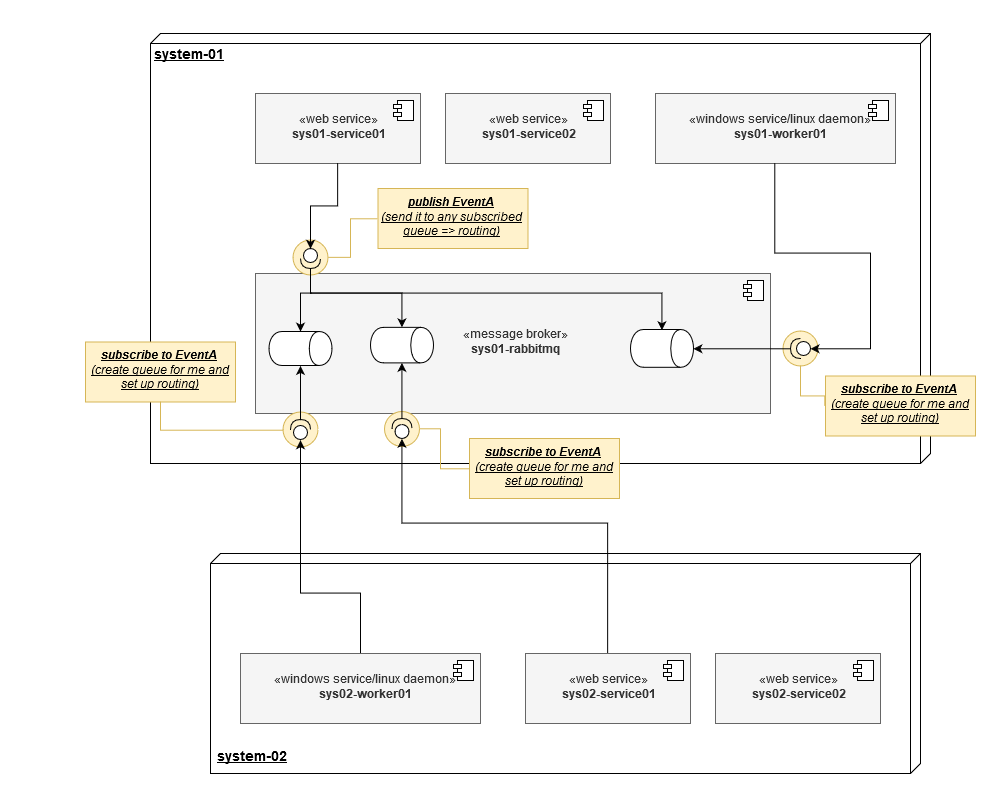

The diagram above was exported from draw.io. Its source (the exported page's mxGraphModel, read from the mxfile embedded in the PNG):
<mxGraphModel dx="2310" dy="1959" grid="1" gridSize="10" guides="1" tooltips="1" connect="1" arrows="1" fold="1" page="1" pageScale="1" pageWidth="827" pageHeight="1169" math="0" shadow="0">
  <root>
    <mxCell id="0" />
    <mxCell id="1" parent="0" />
    <mxCell id="7LrXEbfV32Ob9rCXMG9R-10" value="&lt;font style=&quot;font-size: 14px&quot;&gt;&lt;b&gt;system-01&lt;/b&gt;&lt;/font&gt;" style="verticalAlign=top;align=left;spacingTop=8;spacingLeft=2;spacingRight=12;shape=cube;size=10;direction=south;fontStyle=4;html=1;" parent="1" vertex="1">
      <mxGeometry x="-70" y="-50" width="780" height="430" as="geometry" />
    </mxCell>
    <mxCell id="7LrXEbfV32Ob9rCXMG9R-4" value="«web service»&lt;br&gt;&lt;b&gt;sys01-service01&lt;/b&gt;" style="html=1;fillColor=#f5f5f5;strokeColor=#666666;fontColor=#333333;" parent="1" vertex="1">
      <mxGeometry x="35" y="10" width="165" height="70" as="geometry" />
    </mxCell>
    <mxCell id="7LrXEbfV32Ob9rCXMG9R-5" value="" style="shape=component;jettyWidth=8;jettyHeight=4;" parent="7LrXEbfV32Ob9rCXMG9R-4" vertex="1">
      <mxGeometry x="1" width="20" height="20" relative="1" as="geometry">
        <mxPoint x="-27" y="7" as="offset" />
      </mxGeometry>
    </mxCell>
    <mxCell id="7LrXEbfV32Ob9rCXMG9R-6" value="«web service»&lt;br&gt;&lt;b&gt;sys01-service02&lt;/b&gt;" style="html=1;fillColor=#f5f5f5;strokeColor=#666666;fontColor=#333333;" parent="1" vertex="1">
      <mxGeometry x="225" y="10" width="165" height="70" as="geometry" />
    </mxCell>
    <mxCell id="7LrXEbfV32Ob9rCXMG9R-7" value="" style="shape=component;jettyWidth=8;jettyHeight=4;" parent="7LrXEbfV32Ob9rCXMG9R-6" vertex="1">
      <mxGeometry x="1" width="20" height="20" relative="1" as="geometry">
        <mxPoint x="-27" y="7" as="offset" />
      </mxGeometry>
    </mxCell>
    <mxCell id="7LrXEbfV32Ob9rCXMG9R-8" value="«windows service/linux daemon»&lt;br&gt;&lt;b&gt;sys01-worker01&lt;/b&gt;" style="html=1;fillColor=#f5f5f5;strokeColor=#666666;fontColor=#333333;" parent="1" vertex="1">
      <mxGeometry x="435" y="10" width="240" height="70" as="geometry" />
    </mxCell>
    <mxCell id="7LrXEbfV32Ob9rCXMG9R-9" value="" style="shape=component;jettyWidth=8;jettyHeight=4;" parent="7LrXEbfV32Ob9rCXMG9R-8" vertex="1">
      <mxGeometry x="1" width="20" height="20" relative="1" as="geometry">
        <mxPoint x="-27" y="7" as="offset" />
      </mxGeometry>
    </mxCell>
    <mxCell id="7LrXEbfV32Ob9rCXMG9R-19" value="«message broker»&lt;br&gt;&lt;b&gt;sys01-rabbitmq&lt;/b&gt;" style="html=1;fillColor=#f5f5f5;strokeColor=#666666;fontColor=#333333;" parent="1" vertex="1">
      <mxGeometry x="35" y="190" width="515" height="140" as="geometry" />
    </mxCell>
    <mxCell id="7LrXEbfV32Ob9rCXMG9R-20" value="" style="shape=component;jettyWidth=8;jettyHeight=4;" parent="7LrXEbfV32Ob9rCXMG9R-19" vertex="1">
      <mxGeometry x="1" width="20" height="20" relative="1" as="geometry">
        <mxPoint x="-27" y="7" as="offset" />
      </mxGeometry>
    </mxCell>
    <mxCell id="7LrXEbfV32Ob9rCXMG9R-47" value="" style="shape=cylinder;whiteSpace=wrap;html=1;boundedLbl=1;backgroundOutline=1;direction=south;" parent="7LrXEbfV32Ob9rCXMG9R-19" vertex="1">
      <mxGeometry x="375" y="56" width="63" height="37.8" as="geometry" />
    </mxCell>
    <mxCell id="7LrXEbfV32Ob9rCXMG9R-48" value="" style="shape=cylinder;whiteSpace=wrap;html=1;boundedLbl=1;backgroundOutline=1;direction=south;" parent="7LrXEbfV32Ob9rCXMG9R-19" vertex="1">
      <mxGeometry x="115" y="53.84615384615385" width="63" height="35.53846153846154" as="geometry" />
    </mxCell>
    <mxCell id="7LrXEbfV32Ob9rCXMG9R-21" value="" style="verticalAlign=top;align=left;spacingTop=8;spacingLeft=2;spacingRight=12;shape=cube;size=10;direction=south;fontStyle=4;html=1;" parent="1" vertex="1">
      <mxGeometry x="-10" y="470" width="710" height="220" as="geometry" />
    </mxCell>
    <mxCell id="7LrXEbfV32Ob9rCXMG9R-22" value="«web service»&lt;br&gt;&lt;b&gt;sys02-service01&lt;/b&gt;" style="html=1;fillColor=#f5f5f5;strokeColor=#666666;fontColor=#333333;" parent="1" vertex="1">
      <mxGeometry x="305" y="570" width="165" height="70" as="geometry" />
    </mxCell>
    <mxCell id="7LrXEbfV32Ob9rCXMG9R-23" value="" style="shape=component;jettyWidth=8;jettyHeight=4;" parent="7LrXEbfV32Ob9rCXMG9R-22" vertex="1">
      <mxGeometry x="1" width="20" height="20" relative="1" as="geometry">
        <mxPoint x="-27" y="7" as="offset" />
      </mxGeometry>
    </mxCell>
    <mxCell id="7LrXEbfV32Ob9rCXMG9R-24" value="«web service»&lt;br&gt;&lt;b&gt;sys02-service02&lt;/b&gt;" style="html=1;fillColor=#f5f5f5;strokeColor=#666666;fontColor=#333333;" parent="1" vertex="1">
      <mxGeometry x="495" y="570" width="165" height="70" as="geometry" />
    </mxCell>
    <mxCell id="7LrXEbfV32Ob9rCXMG9R-25" value="" style="shape=component;jettyWidth=8;jettyHeight=4;" parent="7LrXEbfV32Ob9rCXMG9R-24" vertex="1">
      <mxGeometry x="1" width="20" height="20" relative="1" as="geometry">
        <mxPoint x="-27" y="7" as="offset" />
      </mxGeometry>
    </mxCell>
    <mxCell id="7LrXEbfV32Ob9rCXMG9R-26" value="«windows service/linux daemon»&lt;br&gt;&lt;b&gt;sys02-worker01&lt;/b&gt;" style="html=1;fillColor=#f5f5f5;strokeColor=#666666;fontColor=#333333;" parent="1" vertex="1">
      <mxGeometry x="20" y="570" width="240" height="70" as="geometry" />
    </mxCell>
    <mxCell id="7LrXEbfV32Ob9rCXMG9R-27" value="" style="shape=component;jettyWidth=8;jettyHeight=4;" parent="7LrXEbfV32Ob9rCXMG9R-26" vertex="1">
      <mxGeometry x="1" width="20" height="20" relative="1" as="geometry">
        <mxPoint x="-27" y="7" as="offset" />
      </mxGeometry>
    </mxCell>
    <mxCell id="7LrXEbfV32Ob9rCXMG9R-31" style="edgeStyle=orthogonalEdgeStyle;rounded=0;orthogonalLoop=1;jettySize=auto;html=1;exitX=1;exitY=0.5;exitDx=0;exitDy=0;entryX=0;entryY=0.5;entryDx=0;entryDy=0;exitPerimeter=0;" parent="1" source="7LrXEbfV32Ob9rCXMG9R-52" target="7LrXEbfV32Ob9rCXMG9R-46" edge="1">
      <mxGeometry relative="1" as="geometry">
        <mxPoint x="129" y="236" as="targetPoint" />
        <Array as="points">
          <mxPoint x="92" y="210" />
          <mxPoint x="81" y="210" />
        </Array>
      </mxGeometry>
    </mxCell>
    <mxCell id="7LrXEbfV32Ob9rCXMG9R-46" value="" style="shape=cylinder;whiteSpace=wrap;html=1;boundedLbl=1;backgroundOutline=1;direction=south;" parent="1" vertex="1">
      <mxGeometry x="48.5" y="248" width="63" height="34" as="geometry" />
    </mxCell>
    <mxCell id="7LrXEbfV32Ob9rCXMG9R-51" value="system-02" style="text;html=1;fontSize=14;fontStyle=5" parent="1" vertex="1">
      <mxGeometry x="-5" y="660" width="80" height="30" as="geometry" />
    </mxCell>
    <mxCell id="7LrXEbfV32Ob9rCXMG9R-54" style="edgeStyle=orthogonalEdgeStyle;rounded=0;orthogonalLoop=1;jettySize=auto;html=1;exitX=1;exitY=0.5;exitDx=0;exitDy=0;exitPerimeter=0;entryX=0;entryY=0.5;entryDx=0;entryDy=0;fontSize=14;" parent="1" source="7LrXEbfV32Ob9rCXMG9R-52" target="7LrXEbfV32Ob9rCXMG9R-48" edge="1">
      <mxGeometry relative="1" as="geometry">
        <Array as="points">
          <mxPoint x="90" y="210" />
          <mxPoint x="181" y="210" />
        </Array>
      </mxGeometry>
    </mxCell>
    <mxCell id="7LrXEbfV32Ob9rCXMG9R-65" style="edgeStyle=orthogonalEdgeStyle;rounded=0;orthogonalLoop=1;jettySize=auto;html=1;exitX=0;exitY=0.5;exitDx=0;exitDy=0;entryX=1;entryY=0.5;entryDx=0;entryDy=0;fontSize=14;fillColor=#fff2cc;strokeColor=#d6b656;endArrow=none;endFill=0;" parent="1" source="7LrXEbfV32Ob9rCXMG9R-63" target="7LrXEbfV32Ob9rCXMG9R-64" edge="1">
      <mxGeometry relative="1" as="geometry">
        <Array as="points">
          <mxPoint x="130" y="135" />
          <mxPoint x="130" y="174" />
        </Array>
      </mxGeometry>
    </mxCell>
    <mxCell id="7LrXEbfV32Ob9rCXMG9R-63" value="&lt;b style=&quot;font-size: 12px&quot;&gt;publish EventA&lt;/b&gt;&lt;br style=&quot;font-size: 12px&quot;&gt;(send it to any subscribed queue =&amp;gt; routing)" style="text;html=1;strokeColor=#d6b656;fillColor=#fff2cc;align=center;verticalAlign=middle;whiteSpace=wrap;rounded=0;fontSize=12;fontStyle=6" parent="1" vertex="1">
      <mxGeometry x="157.5" y="105" width="150" height="60" as="geometry" />
    </mxCell>
    <mxCell id="7LrXEbfV32Ob9rCXMG9R-64" value="" style="ellipse;whiteSpace=wrap;html=1;fontSize=14;fillColor=#fff2cc;strokeColor=#d6b656;" parent="1" vertex="1">
      <mxGeometry x="72.5" y="156.5" width="35" height="35" as="geometry" />
    </mxCell>
    <mxCell id="7LrXEbfV32Ob9rCXMG9R-52" value="" style="shape=providedRequiredInterface;html=1;verticalLabelPosition=bottom;fontSize=14;direction=south;" parent="1" vertex="1">
      <mxGeometry x="80" y="165" width="20" height="20" as="geometry" />
    </mxCell>
    <mxCell id="7LrXEbfV32Ob9rCXMG9R-55" style="edgeStyle=orthogonalEdgeStyle;rounded=0;orthogonalLoop=1;jettySize=auto;html=1;exitX=1;exitY=0.5;exitDx=0;exitDy=0;exitPerimeter=0;entryX=0;entryY=0.5;entryDx=0;entryDy=0;fontSize=14;" parent="1" source="7LrXEbfV32Ob9rCXMG9R-52" target="7LrXEbfV32Ob9rCXMG9R-47" edge="1">
      <mxGeometry relative="1" as="geometry">
        <Array as="points">
          <mxPoint x="90" y="210" />
          <mxPoint x="441" y="210" />
        </Array>
      </mxGeometry>
    </mxCell>
    <mxCell id="7LrXEbfV32Ob9rCXMG9R-53" style="edgeStyle=orthogonalEdgeStyle;rounded=0;orthogonalLoop=1;jettySize=auto;html=1;exitX=0.5;exitY=1;exitDx=0;exitDy=0;entryX=0;entryY=0.5;entryDx=0;entryDy=0;" parent="1" source="7LrXEbfV32Ob9rCXMG9R-4" target="7LrXEbfV32Ob9rCXMG9R-52" edge="1">
      <mxGeometry relative="1" as="geometry">
        <mxPoint x="118" y="100" as="sourcePoint" />
        <mxPoint x="92" y="237" as="targetPoint" />
      </mxGeometry>
    </mxCell>
    <mxCell id="7LrXEbfV32Ob9rCXMG9R-69" value="" style="group" parent="1" vertex="1" connectable="0">
      <mxGeometry x="-220" y="258.5" width="235" height="92.5" as="geometry" />
    </mxCell>
    <mxCell id="7LrXEbfV32Ob9rCXMG9R-67" value="&lt;b style=&quot;font-size: 12px&quot;&gt;subscribe to EventA&lt;/b&gt;&lt;br style=&quot;font-size: 12px&quot;&gt;(create queue for me and set up routing)" style="text;html=1;strokeColor=#d6b656;fillColor=#fff2cc;align=center;verticalAlign=middle;whiteSpace=wrap;rounded=0;fontSize=12;fontStyle=6" parent="7LrXEbfV32Ob9rCXMG9R-69" vertex="1">
      <mxGeometry x="85" width="150" height="60" as="geometry" />
    </mxCell>
    <mxCell id="7LrXEbfV32Ob9rCXMG9R-97" value="" style="rounded=0;whiteSpace=wrap;html=1;fontSize=12;align=right;strokeColor=none;" parent="7LrXEbfV32Ob9rCXMG9R-69" vertex="1">
      <mxGeometry x="55" y="62.5" width="60" height="30" as="geometry" />
    </mxCell>
    <mxCell id="7LrXEbfV32Ob9rCXMG9R-68" value="" style="ellipse;whiteSpace=wrap;html=1;fontSize=14;fillColor=#fff2cc;strokeColor=#d6b656;" parent="1" vertex="1">
      <mxGeometry x="62.5" y="328.5" width="35" height="35" as="geometry" />
    </mxCell>
    <mxCell id="7LrXEbfV32Ob9rCXMG9R-66" style="edgeStyle=orthogonalEdgeStyle;rounded=0;orthogonalLoop=1;jettySize=auto;html=1;exitX=0.5;exitY=1;exitDx=0;exitDy=0;entryX=0;entryY=0.5;entryDx=0;entryDy=0;fontSize=14;fillColor=#fff2cc;strokeColor=#d6b656;endArrow=none;endFill=0;" parent="1" source="7LrXEbfV32Ob9rCXMG9R-67" target="7LrXEbfV32Ob9rCXMG9R-68" edge="1">
      <mxGeometry relative="1" as="geometry">
        <Array as="points">
          <mxPoint x="-60" y="346" />
        </Array>
      </mxGeometry>
    </mxCell>
    <mxCell id="7LrXEbfV32Ob9rCXMG9R-58" value="" style="shape=providedRequiredInterface;html=1;verticalLabelPosition=bottom;fontSize=14;direction=north;" parent="1" vertex="1">
      <mxGeometry x="70" y="336" width="20" height="20" as="geometry" />
    </mxCell>
    <mxCell id="7LrXEbfV32Ob9rCXMG9R-60" style="edgeStyle=orthogonalEdgeStyle;rounded=0;orthogonalLoop=1;jettySize=auto;html=1;exitX=1;exitY=0.5;exitDx=0;exitDy=0;exitPerimeter=0;entryX=1;entryY=0.5;entryDx=0;entryDy=0;fontSize=14;" parent="1" source="7LrXEbfV32Ob9rCXMG9R-58" target="7LrXEbfV32Ob9rCXMG9R-46" edge="1">
      <mxGeometry relative="1" as="geometry" />
    </mxCell>
    <mxCell id="7LrXEbfV32Ob9rCXMG9R-59" style="edgeStyle=orthogonalEdgeStyle;rounded=0;orthogonalLoop=1;jettySize=auto;html=1;exitX=0.5;exitY=0;exitDx=0;exitDy=0;entryX=0;entryY=0.5;entryDx=0;entryDy=0;entryPerimeter=0;" parent="1" source="7LrXEbfV32Ob9rCXMG9R-26" target="7LrXEbfV32Ob9rCXMG9R-58" edge="1">
      <mxGeometry relative="1" as="geometry">
        <mxPoint x="90.20689655172418" y="510.0689655172414" as="sourcePoint" />
        <mxPoint x="90" y="390" as="targetPoint" />
        <Array as="points">
          <mxPoint x="140" y="510" />
          <mxPoint x="80" y="510" />
        </Array>
      </mxGeometry>
    </mxCell>
    <mxCell id="7LrXEbfV32Ob9rCXMG9R-78" value="" style="group" parent="1" vertex="1" connectable="0">
      <mxGeometry x="520" y="292.5" width="235" height="86.5" as="geometry" />
    </mxCell>
    <mxCell id="7LrXEbfV32Ob9rCXMG9R-79" value="&lt;b style=&quot;font-size: 12px&quot;&gt;subscribe to EventA&lt;/b&gt;&lt;br style=&quot;font-size: 12px&quot;&gt;(create queue for me and set up routing)" style="text;html=1;strokeColor=#d6b656;fillColor=#fff2cc;align=center;verticalAlign=middle;whiteSpace=wrap;rounded=0;fontSize=12;fontStyle=6" parent="7LrXEbfV32Ob9rCXMG9R-78" vertex="1">
      <mxGeometry x="85" width="150" height="60" as="geometry" />
    </mxCell>
    <mxCell id="7LrXEbfV32Ob9rCXMG9R-80" value="" style="ellipse;whiteSpace=wrap;html=1;fontSize=14;fillColor=#fff2cc;strokeColor=#d6b656;" parent="1" vertex="1">
      <mxGeometry x="562.5" y="247.5" width="35" height="35" as="geometry" />
    </mxCell>
    <mxCell id="7LrXEbfV32Ob9rCXMG9R-81" style="edgeStyle=orthogonalEdgeStyle;rounded=0;orthogonalLoop=1;jettySize=auto;html=1;exitX=0;exitY=0.5;exitDx=0;exitDy=0;entryX=0.5;entryY=1;entryDx=0;entryDy=0;fontSize=14;fillColor=#fff2cc;strokeColor=#d6b656;endArrow=none;endFill=0;" parent="1" source="7LrXEbfV32Ob9rCXMG9R-79" target="7LrXEbfV32Ob9rCXMG9R-80" edge="1">
      <mxGeometry relative="1" as="geometry">
        <Array as="points">
          <mxPoint x="580" y="313" />
        </Array>
      </mxGeometry>
    </mxCell>
    <mxCell id="7LrXEbfV32Ob9rCXMG9R-56" value="" style="shape=providedRequiredInterface;html=1;verticalLabelPosition=bottom;fontSize=14;direction=west;" parent="1" vertex="1">
      <mxGeometry x="570" y="255" width="20" height="20" as="geometry" />
    </mxCell>
    <mxCell id="7LrXEbfV32Ob9rCXMG9R-49" style="edgeStyle=orthogonalEdgeStyle;rounded=0;orthogonalLoop=1;jettySize=auto;html=1;exitX=0.5;exitY=1;exitDx=0;exitDy=0;entryX=0;entryY=0.5;entryDx=0;entryDy=0;entryPerimeter=0;" parent="1" source="7LrXEbfV32Ob9rCXMG9R-8" target="7LrXEbfV32Ob9rCXMG9R-56" edge="1">
      <mxGeometry relative="1" as="geometry">
        <Array as="points">
          <mxPoint x="555" y="170" />
          <mxPoint x="650" y="170" />
          <mxPoint x="650" y="265" />
        </Array>
      </mxGeometry>
    </mxCell>
    <mxCell id="7LrXEbfV32Ob9rCXMG9R-57" style="edgeStyle=orthogonalEdgeStyle;rounded=0;orthogonalLoop=1;jettySize=auto;html=1;exitX=1;exitY=0.5;exitDx=0;exitDy=0;exitPerimeter=0;entryX=0.5;entryY=0;entryDx=0;entryDy=0;fontSize=14;" parent="1" source="7LrXEbfV32Ob9rCXMG9R-56" target="7LrXEbfV32Ob9rCXMG9R-47" edge="1">
      <mxGeometry relative="1" as="geometry" />
    </mxCell>
    <mxCell id="7LrXEbfV32Ob9rCXMG9R-91" value="" style="group" parent="1" vertex="1" connectable="0">
      <mxGeometry x="164" y="355" width="235" height="86.5" as="geometry" />
    </mxCell>
    <mxCell id="7LrXEbfV32Ob9rCXMG9R-92" value="&lt;b style=&quot;font-size: 12px&quot;&gt;subscribe to EventA&lt;/b&gt;&lt;br style=&quot;font-size: 12px&quot;&gt;(create queue for me and set up routing)" style="text;html=1;strokeColor=#d6b656;fillColor=#fff2cc;align=center;verticalAlign=middle;whiteSpace=wrap;rounded=0;fontSize=12;fontStyle=6" parent="7LrXEbfV32Ob9rCXMG9R-91" vertex="1">
      <mxGeometry x="85" width="150" height="60" as="geometry" />
    </mxCell>
    <mxCell id="7LrXEbfV32Ob9rCXMG9R-93" value="" style="ellipse;whiteSpace=wrap;html=1;fontSize=14;fillColor=#fff2cc;strokeColor=#d6b656;" parent="1" vertex="1">
      <mxGeometry x="164" y="328" width="35" height="35" as="geometry" />
    </mxCell>
    <mxCell id="7LrXEbfV32Ob9rCXMG9R-94" style="edgeStyle=orthogonalEdgeStyle;rounded=0;orthogonalLoop=1;jettySize=auto;html=1;exitX=0;exitY=0.5;exitDx=0;exitDy=0;entryX=1;entryY=0.5;entryDx=0;entryDy=0;fontSize=14;fillColor=#fff2cc;strokeColor=#d6b656;endArrow=none;endFill=0;" parent="1" source="7LrXEbfV32Ob9rCXMG9R-92" target="7LrXEbfV32Ob9rCXMG9R-93" edge="1">
      <mxGeometry relative="1" as="geometry">
        <Array as="points">
          <mxPoint x="220" y="385" />
          <mxPoint x="220" y="345" />
        </Array>
      </mxGeometry>
    </mxCell>
    <mxCell id="7LrXEbfV32Ob9rCXMG9R-61" value="" style="shape=providedRequiredInterface;html=1;verticalLabelPosition=bottom;fontSize=14;direction=north;" parent="1" vertex="1">
      <mxGeometry x="171.5" y="335" width="20" height="20" as="geometry" />
    </mxCell>
    <mxCell id="7LrXEbfV32Ob9rCXMG9R-50" style="edgeStyle=orthogonalEdgeStyle;rounded=0;orthogonalLoop=1;jettySize=auto;html=1;exitX=0.5;exitY=0;exitDx=0;exitDy=0;entryX=0;entryY=0.5;entryDx=0;entryDy=0;entryPerimeter=0;" parent="1" source="7LrXEbfV32Ob9rCXMG9R-22" target="7LrXEbfV32Ob9rCXMG9R-61" edge="1">
      <mxGeometry relative="1" as="geometry">
        <mxPoint x="194" y="380" as="targetPoint" />
        <Array as="points">
          <mxPoint x="387" y="440" />
          <mxPoint x="181" y="440" />
        </Array>
      </mxGeometry>
    </mxCell>
    <mxCell id="7LrXEbfV32Ob9rCXMG9R-62" style="edgeStyle=orthogonalEdgeStyle;rounded=0;orthogonalLoop=1;jettySize=auto;html=1;exitX=1;exitY=0.5;exitDx=0;exitDy=0;exitPerimeter=0;fontSize=14;" parent="1" source="7LrXEbfV32Ob9rCXMG9R-61" target="7LrXEbfV32Ob9rCXMG9R-48" edge="1">
      <mxGeometry relative="1" as="geometry" />
    </mxCell>
    <mxCell id="7LrXEbfV32Ob9rCXMG9R-95" value="" style="rounded=0;whiteSpace=wrap;html=1;fontSize=12;align=right;strokeColor=none;" parent="1" vertex="1">
      <mxGeometry x="315" y="695" width="60" height="30" as="geometry" />
    </mxCell>
    <mxCell id="7LrXEbfV32Ob9rCXMG9R-96" value="" style="rounded=0;whiteSpace=wrap;html=1;fontSize=12;align=right;strokeColor=none;" parent="1" vertex="1">
      <mxGeometry x="307.5" y="-83" width="60" height="30" as="geometry" />
    </mxCell>
    <mxCell id="7LrXEbfV32Ob9rCXMG9R-98" value="" style="rounded=0;whiteSpace=wrap;html=1;fontSize=12;align=right;strokeColor=none;" parent="1" vertex="1">
      <mxGeometry x="725" y="355" width="60" height="30" as="geometry" />
    </mxCell>
  </root>
</mxGraphModel>